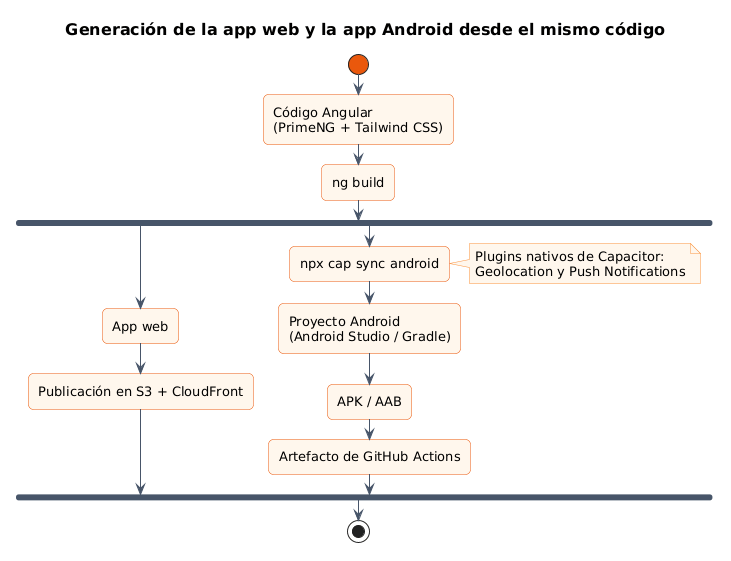

The diagram above was rendered by PlantUML. Its source (embedded in the PNG):
@startuml 08-pipeline-app-movil
!include estilo.iuml
title Generación de la app web y la app Android desde el mismo código

start
:Código Angular
(PrimeNG + Tailwind CSS);
:ng build;
fork
  :App web;
  :Publicación en S3 + CloudFront;
fork again
  :npx cap sync android;
  note right
    Plugins nativos de Capacitor:
    Geolocation y Push Notifications
  end note
  :Proyecto Android
  (Android Studio / Gradle);
  :APK / AAB;
  :Artefacto de GitHub Actions;
end fork
stop
@enduml